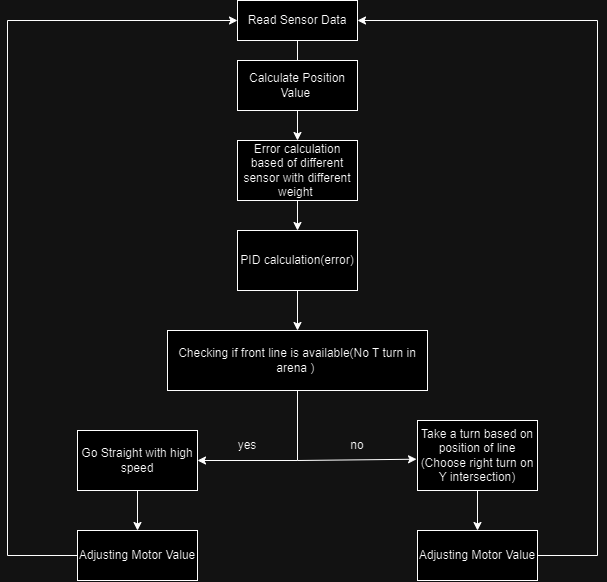

The diagram above was exported from draw.io. Its source (the exported page's mxGraphModel, read from the mxfile embedded in the PNG):
<mxGraphModel dx="1167" dy="626" grid="1" gridSize="10" guides="1" tooltips="1" connect="1" arrows="1" fold="1" page="1" pageScale="1" pageWidth="850" pageHeight="1100" math="0" shadow="0">
  <root>
    <mxCell id="0" />
    <mxCell id="1" parent="0" />
    <mxCell id="0dWEbN-ep3YHkkB7XKQ2-3" value="" style="edgeStyle=orthogonalEdgeStyle;rounded=0;orthogonalLoop=1;jettySize=auto;html=1;" parent="1" source="0dWEbN-ep3YHkkB7XKQ2-1" edge="1">
      <mxGeometry relative="1" as="geometry">
        <mxPoint x="410" y="250" as="targetPoint" />
      </mxGeometry>
    </mxCell>
    <mxCell id="0dWEbN-ep3YHkkB7XKQ2-1" value="Read Sensor Data" style="rounded=0;whiteSpace=wrap;html=1;" parent="1" vertex="1">
      <mxGeometry x="350" y="170" width="120" height="40" as="geometry" />
    </mxCell>
    <mxCell id="0dWEbN-ep3YHkkB7XKQ2-9" style="edgeStyle=orthogonalEdgeStyle;rounded=0;orthogonalLoop=1;jettySize=auto;html=1;" parent="1" source="0dWEbN-ep3YHkkB7XKQ2-8" target="0dWEbN-ep3YHkkB7XKQ2-10" edge="1">
      <mxGeometry relative="1" as="geometry">
        <mxPoint x="410" y="360" as="targetPoint" />
      </mxGeometry>
    </mxCell>
    <mxCell id="0dWEbN-ep3YHkkB7XKQ2-8" value="Calculate Position Value&amp;nbsp;" style="rounded=0;whiteSpace=wrap;html=1;" parent="1" vertex="1">
      <mxGeometry x="350" y="230" width="120" height="50" as="geometry" />
    </mxCell>
    <mxCell id="0dWEbN-ep3YHkkB7XKQ2-11" style="edgeStyle=orthogonalEdgeStyle;rounded=0;orthogonalLoop=1;jettySize=auto;html=1;" parent="1" source="0dWEbN-ep3YHkkB7XKQ2-10" target="0dWEbN-ep3YHkkB7XKQ2-12" edge="1">
      <mxGeometry relative="1" as="geometry">
        <mxPoint x="410" y="450" as="targetPoint" />
      </mxGeometry>
    </mxCell>
    <mxCell id="0dWEbN-ep3YHkkB7XKQ2-10" value="Error calculation based of different sensor with different weight&amp;nbsp;" style="rounded=0;whiteSpace=wrap;html=1;" parent="1" vertex="1">
      <mxGeometry x="350" y="310" width="120" height="60" as="geometry" />
    </mxCell>
    <mxCell id="0dWEbN-ep3YHkkB7XKQ2-13" style="edgeStyle=orthogonalEdgeStyle;rounded=0;orthogonalLoop=1;jettySize=auto;html=1;" parent="1" source="0dWEbN-ep3YHkkB7XKQ2-12" target="0dWEbN-ep3YHkkB7XKQ2-18" edge="1">
      <mxGeometry relative="1" as="geometry">
        <mxPoint x="410" y="550" as="targetPoint" />
      </mxGeometry>
    </mxCell>
    <mxCell id="0dWEbN-ep3YHkkB7XKQ2-12" value="PID calculation(error)" style="rounded=0;whiteSpace=wrap;html=1;" parent="1" vertex="1">
      <mxGeometry x="350" y="400" width="120" height="60" as="geometry" />
    </mxCell>
    <mxCell id="0dWEbN-ep3YHkkB7XKQ2-36" value="" style="edgeStyle=orthogonalEdgeStyle;rounded=0;orthogonalLoop=1;jettySize=auto;html=1;entryX=0;entryY=0.5;entryDx=0;entryDy=0;" parent="1" source="0dWEbN-ep3YHkkB7XKQ2-14" target="0dWEbN-ep3YHkkB7XKQ2-1" edge="1">
      <mxGeometry relative="1" as="geometry">
        <mxPoint x="90" y="200" as="targetPoint" />
        <Array as="points">
          <mxPoint x="120" y="725" />
          <mxPoint x="120" y="190" />
        </Array>
      </mxGeometry>
    </mxCell>
    <mxCell id="0dWEbN-ep3YHkkB7XKQ2-14" value="Adjusting Motor Value" style="rounded=0;whiteSpace=wrap;html=1;" parent="1" vertex="1">
      <mxGeometry x="190" y="700" width="120" height="50" as="geometry" />
    </mxCell>
    <mxCell id="0dWEbN-ep3YHkkB7XKQ2-18" value="Checking if front line is available(No T turn in arena )&amp;nbsp;" style="rounded=0;whiteSpace=wrap;html=1;" parent="1" vertex="1">
      <mxGeometry x="280" y="500" width="260" height="60" as="geometry" />
    </mxCell>
    <mxCell id="0dWEbN-ep3YHkkB7XKQ2-25" value="" style="endArrow=classic;html=1;rounded=0;exitX=0.5;exitY=1;exitDx=0;exitDy=0;entryX=-0.008;entryY=0.553;entryDx=0;entryDy=0;entryPerimeter=0;" parent="1" source="0dWEbN-ep3YHkkB7XKQ2-18" edge="1" target="0dWEbN-ep3YHkkB7XKQ2-28">
      <mxGeometry width="50" height="50" relative="1" as="geometry">
        <mxPoint x="460" y="650" as="sourcePoint" />
        <mxPoint x="520" y="630" as="targetPoint" />
        <Array as="points">
          <mxPoint x="410" y="630" />
        </Array>
      </mxGeometry>
    </mxCell>
    <mxCell id="0dWEbN-ep3YHkkB7XKQ2-26" value="" style="endArrow=classic;html=1;rounded=0;" parent="1" target="0dWEbN-ep3YHkkB7XKQ2-27" edge="1">
      <mxGeometry width="50" height="50" relative="1" as="geometry">
        <mxPoint x="410" y="630" as="sourcePoint" />
        <mxPoint x="280" y="630" as="targetPoint" />
        <Array as="points" />
      </mxGeometry>
    </mxCell>
    <mxCell id="0dWEbN-ep3YHkkB7XKQ2-30" value="" style="edgeStyle=orthogonalEdgeStyle;rounded=0;orthogonalLoop=1;jettySize=auto;html=1;" parent="1" source="0dWEbN-ep3YHkkB7XKQ2-27" target="0dWEbN-ep3YHkkB7XKQ2-14" edge="1">
      <mxGeometry relative="1" as="geometry" />
    </mxCell>
    <mxCell id="0dWEbN-ep3YHkkB7XKQ2-27" value="Go Straight with high speed" style="rounded=0;whiteSpace=wrap;html=1;" parent="1" vertex="1">
      <mxGeometry x="190" y="600" width="120" height="60" as="geometry" />
    </mxCell>
    <mxCell id="0dWEbN-ep3YHkkB7XKQ2-31" value="" style="edgeStyle=orthogonalEdgeStyle;rounded=0;orthogonalLoop=1;jettySize=auto;html=1;" parent="1" source="0dWEbN-ep3YHkkB7XKQ2-28" target="0dWEbN-ep3YHkkB7XKQ2-29" edge="1">
      <mxGeometry relative="1" as="geometry" />
    </mxCell>
    <mxCell id="0dWEbN-ep3YHkkB7XKQ2-28" value="Take a turn based on position of line (Choose right turn on Y intersection)" style="rounded=0;whiteSpace=wrap;html=1;" parent="1" vertex="1">
      <mxGeometry x="530" y="590" width="120" height="70" as="geometry" />
    </mxCell>
    <mxCell id="0dWEbN-ep3YHkkB7XKQ2-39" value="" style="edgeStyle=orthogonalEdgeStyle;rounded=0;orthogonalLoop=1;jettySize=auto;html=1;entryX=1;entryY=0.5;entryDx=0;entryDy=0;" parent="1" source="0dWEbN-ep3YHkkB7XKQ2-29" target="0dWEbN-ep3YHkkB7XKQ2-1" edge="1">
      <mxGeometry relative="1" as="geometry">
        <mxPoint x="590" y="825" as="targetPoint" />
        <Array as="points">
          <mxPoint x="710" y="725" />
          <mxPoint x="710" y="190" />
        </Array>
      </mxGeometry>
    </mxCell>
    <mxCell id="0dWEbN-ep3YHkkB7XKQ2-29" value="Adjusting Motor Value" style="rounded=0;whiteSpace=wrap;html=1;" parent="1" vertex="1">
      <mxGeometry x="530" y="700" width="120" height="50" as="geometry" />
    </mxCell>
    <mxCell id="0dWEbN-ep3YHkkB7XKQ2-32" value="yes" style="text;html=1;align=center;verticalAlign=middle;whiteSpace=wrap;rounded=0;" parent="1" vertex="1">
      <mxGeometry x="330" y="600" width="60" height="30" as="geometry" />
    </mxCell>
    <mxCell id="0dWEbN-ep3YHkkB7XKQ2-33" value="no" style="text;html=1;align=center;verticalAlign=middle;whiteSpace=wrap;rounded=0;" parent="1" vertex="1">
      <mxGeometry x="440" y="600" width="60" height="30" as="geometry" />
    </mxCell>
  </root>
</mxGraphModel>